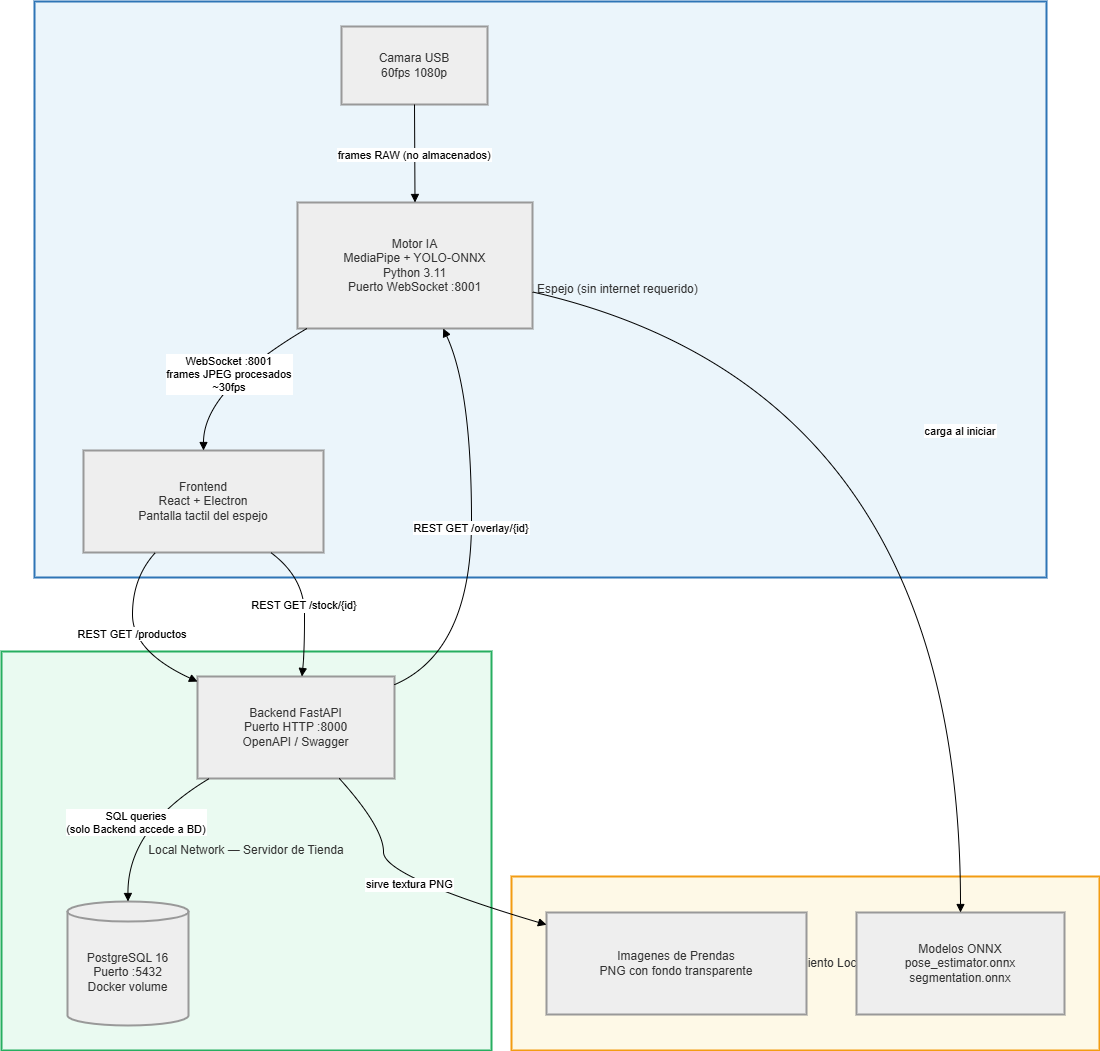

The diagram above was exported from draw.io. Its source (the exported page's mxGraphModel, read from the mxfile embedded in the PNG):
<mxGraphModel dx="2585" dy="1650" grid="1" gridSize="10" guides="1" tooltips="1" connect="1" arrows="1" fold="1" page="1" pageScale="1" pageWidth="827" pageHeight="1169" math="0" shadow="0">
  <root>
    <mxCell id="0" />
    <mxCell id="1" parent="0" />
    <mxCell id="OrJ-ZzECVPLxxk5KIx56-1" parent="1" style="whiteSpace=wrap;strokeWidth=2;fillColor=#FEF9E7;strokeColor=#F39C12;fontColor=light-dark(#333333,#cccccc);" value="Almacenamiento Local" vertex="1">
      <mxGeometry height="174" width="588" x="530" y="895" as="geometry" />
    </mxCell>
    <mxCell id="OrJ-ZzECVPLxxk5KIx56-2" parent="1" style="whiteSpace=wrap;strokeWidth=2;fillColor=#EAFAF1;strokeColor=#27AE60;fontColor=light-dark(#333333,#cccccc);" value="Local Network — Servidor de Tienda" vertex="1">
      <mxGeometry height="399" width="490" x="20" y="670" as="geometry" />
    </mxCell>
    <mxCell id="OrJ-ZzECVPLxxk5KIx56-3" parent="1" style="whiteSpace=wrap;strokeWidth=2;fillColor=#EBF5FB;strokeColor=#2E75B6;fontColor=light-dark(#333333,#cccccc);" value="Edge Layer — Hardware del Espejo (sin internet requerido)" vertex="1">
      <mxGeometry height="576" width="1012" x="53" y="20" as="geometry" />
    </mxCell>
    <mxCell id="OrJ-ZzECVPLxxk5KIx56-4" parent="1" style="whiteSpace=wrap;strokeWidth=2;fillColor=light-dark(#eeeeee,#1f2020);strokeColor=light-dark(#999999,#cccccc);fontColor=light-dark(#333333,#cccccc);" value="Camara USB&#10;60fps 1080p" vertex="1">
      <mxGeometry height="78" width="146" x="360" y="45" as="geometry" />
    </mxCell>
    <mxCell id="OrJ-ZzECVPLxxk5KIx56-5" parent="1" style="whiteSpace=wrap;strokeWidth=2;fillColor=light-dark(#eeeeee,#1f2020);strokeColor=light-dark(#999999,#cccccc);fontColor=light-dark(#333333,#cccccc);" value="Motor IA&#10;MediaPipe + YOLO-ONNX&#10;Python 3.11&#10;Puerto WebSocket :8001" vertex="1">
      <mxGeometry height="126" width="235" x="316" y="221" as="geometry" />
    </mxCell>
    <mxCell id="OrJ-ZzECVPLxxk5KIx56-6" parent="1" style="whiteSpace=wrap;strokeWidth=2;fillColor=light-dark(#eeeeee,#1f2020);strokeColor=light-dark(#999999,#cccccc);fontColor=light-dark(#333333,#cccccc);" value="Frontend&#10;React + Electron&#10;Pantalla tactil del espejo" vertex="1">
      <mxGeometry height="102" width="240" x="102" y="469" as="geometry" />
    </mxCell>
    <mxCell id="OrJ-ZzECVPLxxk5KIx56-7" parent="1" style="whiteSpace=wrap;strokeWidth=2;fillColor=light-dark(#eeeeee,#1f2020);strokeColor=light-dark(#999999,#cccccc);fontColor=light-dark(#333333,#cccccc);" value="Backend FastAPI&#10;Puerto HTTP :8000&#10;OpenAPI / Swagger" vertex="1">
      <mxGeometry height="102" width="197" x="216" y="695" as="geometry" />
    </mxCell>
    <mxCell id="OrJ-ZzECVPLxxk5KIx56-8" parent="1" style="shape=cylinder3;boundedLbl=1;backgroundOutline=1;size=10;strokeWidth=2;whiteSpace=wrap;fillColor=light-dark(#eeeeee,#1f2020);strokeColor=light-dark(#999999,#cccccc);fontColor=light-dark(#333333,#cccccc);" value="PostgreSQL 16&#10;Puerto :5432&#10;Docker volume" vertex="1">
      <mxGeometry height="124" width="121" x="86" y="920" as="geometry" />
    </mxCell>
    <mxCell id="OrJ-ZzECVPLxxk5KIx56-9" parent="1" style="whiteSpace=wrap;strokeWidth=2;fillColor=light-dark(#eeeeee,#1f2020);strokeColor=light-dark(#999999,#cccccc);fontColor=light-dark(#333333,#cccccc);" value="Imagenes de Prendas&#10;PNG con fondo transparente" vertex="1">
      <mxGeometry height="102" width="260" x="565" y="931" as="geometry" />
    </mxCell>
    <mxCell id="OrJ-ZzECVPLxxk5KIx56-10" parent="1" style="whiteSpace=wrap;strokeWidth=2;fillColor=light-dark(#eeeeee,#1f2020);strokeColor=light-dark(#999999,#cccccc);fontColor=light-dark(#333333,#cccccc);" value="Modelos ONNX&#10;pose_estimator.onnx&#10;segmentation.onnx" vertex="1">
      <mxGeometry height="102" width="208" x="875" y="931" as="geometry" />
    </mxCell>
    <mxCell id="OrJ-ZzECVPLxxk5KIx56-11" edge="1" parent="1" source="OrJ-ZzECVPLxxk5KIx56-4" style="curved=1;startArrow=none;endArrow=block;exitX=0.5;exitY=1;entryX=0.5;entryY=0;rounded=0;" target="OrJ-ZzECVPLxxk5KIx56-5" value="frames RAW (no almacenados)">
      <mxGeometry relative="1" as="geometry">
        <Array as="points" />
      </mxGeometry>
    </mxCell>
    <mxCell id="OrJ-ZzECVPLxxk5KIx56-12" edge="1" parent="1" source="OrJ-ZzECVPLxxk5KIx56-5" style="curved=1;startArrow=none;endArrow=block;exitX=0.04;exitY=1;entryX=0.5;entryY=0;rounded=0;" target="OrJ-ZzECVPLxxk5KIx56-6" value="WebSocket :8001&#10;frames JPEG procesados&#10;~30fps">
      <mxGeometry relative="1" as="geometry">
        <Array as="points">
          <mxPoint x="222" y="408" />
        </Array>
      </mxGeometry>
    </mxCell>
    <mxCell id="OrJ-ZzECVPLxxk5KIx56-13" edge="1" parent="1" source="OrJ-ZzECVPLxxk5KIx56-6" style="curved=1;startArrow=none;endArrow=block;exitX=0.3;exitY=1;entryX=0;entryY=0.05;rounded=0;" target="OrJ-ZzECVPLxxk5KIx56-7" value="REST GET /productos">
      <mxGeometry relative="1" as="geometry">
        <Array as="points">
          <mxPoint x="151" y="596" />
          <mxPoint x="151" y="670" />
        </Array>
      </mxGeometry>
    </mxCell>
    <mxCell id="OrJ-ZzECVPLxxk5KIx56-14" edge="1" parent="1" source="OrJ-ZzECVPLxxk5KIx56-6" style="curved=1;startArrow=none;endArrow=block;exitX=0.78;exitY=1;entryX=0.53;entryY=0;rounded=0;" target="OrJ-ZzECVPLxxk5KIx56-7" value="REST GET /stock/{id}">
      <mxGeometry relative="1" as="geometry">
        <Array as="points">
          <mxPoint x="323" y="596" />
          <mxPoint x="323" y="670" />
        </Array>
      </mxGeometry>
    </mxCell>
    <mxCell id="OrJ-ZzECVPLxxk5KIx56-15" edge="1" parent="1" source="OrJ-ZzECVPLxxk5KIx56-7" style="curved=1;startArrow=none;endArrow=block;exitX=0.06;exitY=1;entryX=0.5;entryY=0;rounded=0;" target="OrJ-ZzECVPLxxk5KIx56-8" value="SQL queries&#10;(solo Backend accede a BD)">
      <mxGeometry relative="1" as="geometry">
        <Array as="points">
          <mxPoint x="146" y="846" />
        </Array>
      </mxGeometry>
    </mxCell>
    <mxCell id="OrJ-ZzECVPLxxk5KIx56-16" edge="1" parent="1" source="OrJ-ZzECVPLxxk5KIx56-7" style="curved=1;startArrow=none;endArrow=block;exitX=1;exitY=0.08;entryX=0.62;entryY=1;rounded=0;" target="OrJ-ZzECVPLxxk5KIx56-5" value="REST GET /overlay/{id}">
      <mxGeometry relative="1" as="geometry">
        <Array as="points">
          <mxPoint x="490" y="670" />
          <mxPoint x="490" y="408" />
        </Array>
      </mxGeometry>
    </mxCell>
    <mxCell id="OrJ-ZzECVPLxxk5KIx56-17" edge="1" parent="1" source="OrJ-ZzECVPLxxk5KIx56-5" style="curved=1;startArrow=none;endArrow=block;exitX=1;exitY=0.71;entryX=0.5;entryY=0;rounded=0;" target="OrJ-ZzECVPLxxk5KIx56-10" value="carga al iniciar">
      <mxGeometry relative="1" as="geometry">
        <Array as="points">
          <mxPoint x="979" y="408" />
        </Array>
      </mxGeometry>
    </mxCell>
    <mxCell id="OrJ-ZzECVPLxxk5KIx56-18" edge="1" parent="1" source="OrJ-ZzECVPLxxk5KIx56-7" style="curved=1;startArrow=none;endArrow=block;exitX=0.72;exitY=1;entryX=0;entryY=0.12;rounded=0;" target="OrJ-ZzECVPLxxk5KIx56-9" value="sirve textura PNG">
      <mxGeometry relative="1" as="geometry">
        <Array as="points">
          <mxPoint x="402" y="846" />
          <mxPoint x="402" y="895" />
        </Array>
      </mxGeometry>
    </mxCell>
  </root>
</mxGraphModel>